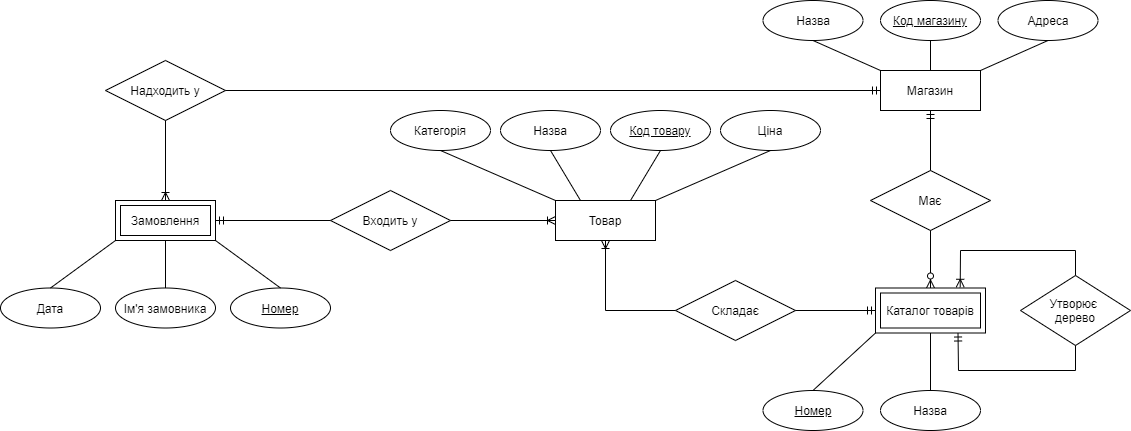

The diagram above was exported from draw.io. Its source (the exported page's mxGraphModel, read from the mxfile embedded in the PNG):
<mxGraphModel dx="998" dy="559" grid="1" gridSize="10" guides="1" tooltips="1" connect="1" arrows="1" fold="1" page="1" pageScale="1" pageWidth="1250" pageHeight="500" math="0" shadow="0" extFonts="Permanent Marker^https://fonts.googleapis.com/css?family=Permanent+Marker">
  <root>
    <mxCell id="0" />
    <mxCell id="1" parent="0" />
    <mxCell id="-3UHHOOERyQAwR8r0d5W-11" value="Товар" style="whiteSpace=wrap;html=1;align=center;fillColor=#FFFFFF;" parent="1" vertex="1">
      <mxGeometry x="645" y="240" width="100" height="40" as="geometry" />
    </mxCell>
    <mxCell id="-3UHHOOERyQAwR8r0d5W-12" value="Назва" style="ellipse;whiteSpace=wrap;html=1;align=center;fillColor=#FFFFFF;" parent="1" vertex="1">
      <mxGeometry x="590" y="150" width="100" height="40" as="geometry" />
    </mxCell>
    <mxCell id="-3UHHOOERyQAwR8r0d5W-13" value="Код товару" style="ellipse;whiteSpace=wrap;html=1;align=center;fontStyle=4;fillColor=#FFFFFF;" parent="1" vertex="1">
      <mxGeometry x="700" y="150" width="100" height="40" as="geometry" />
    </mxCell>
    <mxCell id="-3UHHOOERyQAwR8r0d5W-14" value="Ціна" style="ellipse;whiteSpace=wrap;html=1;align=center;fillColor=#FFFFFF;" parent="1" vertex="1">
      <mxGeometry x="810" y="150" width="100" height="40" as="geometry" />
    </mxCell>
    <mxCell id="-3UHHOOERyQAwR8r0d5W-15" value="" style="endArrow=none;html=1;rounded=0;entryX=0.5;entryY=1;entryDx=0;entryDy=0;exitX=1;exitY=0;exitDx=0;exitDy=0;" parent="1" source="-3UHHOOERyQAwR8r0d5W-11" target="-3UHHOOERyQAwR8r0d5W-14" edge="1">
      <mxGeometry relative="1" as="geometry">
        <mxPoint x="735" y="240" as="sourcePoint" />
        <mxPoint x="895" y="240" as="targetPoint" />
      </mxGeometry>
    </mxCell>
    <mxCell id="-3UHHOOERyQAwR8r0d5W-16" value="" style="endArrow=none;html=1;rounded=0;exitX=0.75;exitY=0;exitDx=0;exitDy=0;entryX=0.5;entryY=1;entryDx=0;entryDy=0;" parent="1" source="-3UHHOOERyQAwR8r0d5W-11" target="-3UHHOOERyQAwR8r0d5W-13" edge="1">
      <mxGeometry relative="1" as="geometry">
        <mxPoint x="855" y="420" as="sourcePoint" />
        <mxPoint x="1015" y="420" as="targetPoint" />
      </mxGeometry>
    </mxCell>
    <mxCell id="-3UHHOOERyQAwR8r0d5W-17" value="" style="endArrow=none;html=1;rounded=0;exitX=0.5;exitY=1;exitDx=0;exitDy=0;entryX=0.25;entryY=0;entryDx=0;entryDy=0;" parent="1" source="-3UHHOOERyQAwR8r0d5W-12" target="-3UHHOOERyQAwR8r0d5W-11" edge="1">
      <mxGeometry relative="1" as="geometry">
        <mxPoint x="505" y="240" as="sourcePoint" />
        <mxPoint x="645" y="240" as="targetPoint" />
      </mxGeometry>
    </mxCell>
    <mxCell id="-3UHHOOERyQAwR8r0d5W-18" value="Складає" style="shape=rhombus;perimeter=rhombusPerimeter;whiteSpace=wrap;html=1;align=center;fillColor=#FFFFFF;" parent="1" vertex="1">
      <mxGeometry x="765" y="320" width="120" height="60" as="geometry" />
    </mxCell>
    <mxCell id="-3UHHOOERyQAwR8r0d5W-20" value="" style="endArrow=ERoneToMany;html=1;rounded=0;exitX=0;exitY=0.5;exitDx=0;exitDy=0;entryX=0.5;entryY=1;entryDx=0;entryDy=0;startArrow=none;startFill=0;endFill=0;" parent="1" source="-3UHHOOERyQAwR8r0d5W-18" target="-3UHHOOERyQAwR8r0d5W-11" edge="1">
      <mxGeometry relative="1" as="geometry">
        <mxPoint x="695" y="350" as="sourcePoint" />
        <mxPoint x="695" y="290" as="targetPoint" />
        <Array as="points">
          <mxPoint x="695" y="350" />
        </Array>
      </mxGeometry>
    </mxCell>
    <mxCell id="-3UHHOOERyQAwR8r0d5W-22" value="" style="endArrow=ERmandOne;html=1;rounded=0;exitX=1;exitY=0.5;exitDx=0;exitDy=0;entryX=0;entryY=0.5;entryDx=0;entryDy=0;endFill=0;" parent="1" edge="1">
      <mxGeometry relative="1" as="geometry">
        <mxPoint x="885" y="350" as="sourcePoint" />
        <mxPoint x="965" y="350" as="targetPoint" />
      </mxGeometry>
    </mxCell>
    <mxCell id="-3UHHOOERyQAwR8r0d5W-27" value="Магазин" style="whiteSpace=wrap;html=1;align=center;fillColor=#FFFFFF;" parent="1" vertex="1">
      <mxGeometry x="970" y="110" width="100" height="40" as="geometry" />
    </mxCell>
    <mxCell id="-3UHHOOERyQAwR8r0d5W-28" value="Категорія" style="ellipse;whiteSpace=wrap;html=1;align=center;fillColor=#FFFFFF;" parent="1" vertex="1">
      <mxGeometry x="480" y="150" width="100" height="40" as="geometry" />
    </mxCell>
    <mxCell id="-3UHHOOERyQAwR8r0d5W-29" value="" style="endArrow=none;html=1;rounded=0;entryX=0.5;entryY=1;entryDx=0;entryDy=0;exitX=0;exitY=0;exitDx=0;exitDy=0;" parent="1" source="-3UHHOOERyQAwR8r0d5W-11" target="-3UHHOOERyQAwR8r0d5W-28" edge="1">
      <mxGeometry relative="1" as="geometry">
        <mxPoint x="905" y="410" as="sourcePoint" />
        <mxPoint x="1065" y="410" as="targetPoint" />
      </mxGeometry>
    </mxCell>
    <mxCell id="-3UHHOOERyQAwR8r0d5W-30" value="&lt;u&gt;Код магазину&lt;/u&gt;" style="ellipse;whiteSpace=wrap;html=1;align=center;fillColor=#FFFFFF;" parent="1" vertex="1">
      <mxGeometry x="970" y="40" width="100" height="40" as="geometry" />
    </mxCell>
    <mxCell id="-3UHHOOERyQAwR8r0d5W-32" value="" style="endArrow=none;html=1;rounded=0;entryX=0.5;entryY=1;entryDx=0;entryDy=0;exitX=0.5;exitY=0;exitDx=0;exitDy=0;" parent="1" source="-3UHHOOERyQAwR8r0d5W-27" target="-3UHHOOERyQAwR8r0d5W-30" edge="1">
      <mxGeometry relative="1" as="geometry">
        <mxPoint x="1030" y="200" as="sourcePoint" />
        <mxPoint x="1110" y="200" as="targetPoint" />
      </mxGeometry>
    </mxCell>
    <mxCell id="-3UHHOOERyQAwR8r0d5W-33" value="Має" style="shape=rhombus;perimeter=rhombusPerimeter;whiteSpace=wrap;html=1;align=center;fillColor=#FFFFFF;" parent="1" vertex="1">
      <mxGeometry x="960" y="210" width="120" height="60" as="geometry" />
    </mxCell>
    <mxCell id="-3UHHOOERyQAwR8r0d5W-36" value="" style="endArrow=ERmandOne;html=1;rounded=0;exitX=0.5;exitY=0;exitDx=0;exitDy=0;entryX=0.5;entryY=1;entryDx=0;entryDy=0;endFill=0;" parent="1" source="-3UHHOOERyQAwR8r0d5W-33" target="-3UHHOOERyQAwR8r0d5W-27" edge="1">
      <mxGeometry relative="1" as="geometry">
        <mxPoint x="1020" y="210" as="sourcePoint" />
        <mxPoint x="1023" y="170" as="targetPoint" />
      </mxGeometry>
    </mxCell>
    <mxCell id="-3UHHOOERyQAwR8r0d5W-38" value="Адреса" style="ellipse;whiteSpace=wrap;html=1;align=center;fillColor=#FFFFFF;" parent="1" vertex="1">
      <mxGeometry x="1087.5" y="40" width="100" height="40" as="geometry" />
    </mxCell>
    <mxCell id="-3UHHOOERyQAwR8r0d5W-40" value="" style="endArrow=none;html=1;rounded=0;entryX=0.5;entryY=1;entryDx=0;entryDy=0;exitX=1;exitY=0;exitDx=0;exitDy=0;" parent="1" source="-3UHHOOERyQAwR8r0d5W-27" target="-3UHHOOERyQAwR8r0d5W-38" edge="1">
      <mxGeometry relative="1" as="geometry">
        <mxPoint x="1052.5" y="110" as="sourcePoint" />
        <mxPoint x="1212.5" y="110" as="targetPoint" />
      </mxGeometry>
    </mxCell>
    <mxCell id="-3UHHOOERyQAwR8r0d5W-42" value="Входить у" style="shape=rhombus;perimeter=rhombusPerimeter;whiteSpace=wrap;html=1;align=center;fillColor=#FFFFFF;" parent="1" vertex="1">
      <mxGeometry x="420" y="230" width="120" height="60" as="geometry" />
    </mxCell>
    <mxCell id="-3UHHOOERyQAwR8r0d5W-44" value="Номер" style="ellipse;whiteSpace=wrap;html=1;align=center;fontStyle=4;fillColor=#FFFFFF;" parent="1" vertex="1">
      <mxGeometry x="320" y="327.5" width="100" height="40" as="geometry" />
    </mxCell>
    <mxCell id="-3UHHOOERyQAwR8r0d5W-45" value="" style="endArrow=none;html=1;rounded=0;entryX=1;entryY=1;entryDx=0;entryDy=0;exitX=0.5;exitY=0;exitDx=0;exitDy=0;" parent="1" source="-3UHHOOERyQAwR8r0d5W-44" target="7K6EbDV7yhqOkcET-nWD-6" edge="1">
      <mxGeometry relative="1" as="geometry">
        <mxPoint x="630" y="619" as="sourcePoint" />
        <mxPoint x="645" y="590" as="targetPoint" />
      </mxGeometry>
    </mxCell>
    <mxCell id="-3UHHOOERyQAwR8r0d5W-47" value="" style="endArrow=ERzeroToMany;html=1;rounded=0;entryX=0.5;entryY=0;entryDx=0;entryDy=0;exitX=0.5;exitY=1;exitDx=0;exitDy=0;endFill=1;" parent="1" source="-3UHHOOERyQAwR8r0d5W-33" target="7K6EbDV7yhqOkcET-nWD-9" edge="1">
      <mxGeometry relative="1" as="geometry">
        <mxPoint x="795" y="260" as="sourcePoint" />
        <mxPoint x="1015" y="330" as="targetPoint" />
      </mxGeometry>
    </mxCell>
    <mxCell id="-3UHHOOERyQAwR8r0d5W-49" value="" style="endArrow=ERmandOne;html=1;rounded=0;entryX=1;entryY=0.5;entryDx=0;entryDy=0;exitX=0;exitY=0.5;exitDx=0;exitDy=0;startArrow=none;startFill=0;endFill=0;" parent="1" source="-3UHHOOERyQAwR8r0d5W-42" target="7K6EbDV7yhqOkcET-nWD-6" edge="1">
      <mxGeometry relative="1" as="geometry">
        <mxPoint x="795" y="430" as="sourcePoint" />
        <mxPoint x="695" y="500" as="targetPoint" />
      </mxGeometry>
    </mxCell>
    <mxCell id="-3UHHOOERyQAwR8r0d5W-53" value="" style="endArrow=ERoneToMany;html=1;rounded=0;entryX=0;entryY=0.5;entryDx=0;entryDy=0;exitX=1;exitY=0.5;exitDx=0;exitDy=0;endFill=0;" parent="1" source="-3UHHOOERyQAwR8r0d5W-42" target="-3UHHOOERyQAwR8r0d5W-11" edge="1">
      <mxGeometry relative="1" as="geometry">
        <mxPoint x="695" y="370" as="sourcePoint" />
        <mxPoint x="694.5799999999999" y="290" as="targetPoint" />
      </mxGeometry>
    </mxCell>
    <mxCell id="7K6EbDV7yhqOkcET-nWD-1" value="Назва" style="ellipse;whiteSpace=wrap;html=1;align=center;fillColor=#FFFFFF;" parent="1" vertex="1">
      <mxGeometry x="852.5" y="40" width="100" height="40" as="geometry" />
    </mxCell>
    <mxCell id="7K6EbDV7yhqOkcET-nWD-2" value="" style="endArrow=none;html=1;rounded=0;exitX=0.5;exitY=1;exitDx=0;exitDy=0;entryX=0;entryY=0;entryDx=0;entryDy=0;" parent="1" source="7K6EbDV7yhqOkcET-nWD-1" target="-3UHHOOERyQAwR8r0d5W-27" edge="1">
      <mxGeometry relative="1" as="geometry">
        <mxPoint x="812.5" y="110" as="sourcePoint" />
        <mxPoint x="950" y="110" as="targetPoint" />
      </mxGeometry>
    </mxCell>
    <mxCell id="7K6EbDV7yhqOkcET-nWD-6" value="Замовлення" style="shape=ext;margin=3;double=1;whiteSpace=wrap;html=1;align=center;" parent="1" vertex="1">
      <mxGeometry x="205" y="240" width="100" height="40" as="geometry" />
    </mxCell>
    <mxCell id="7K6EbDV7yhqOkcET-nWD-7" value="Ім'я замовника" style="ellipse;whiteSpace=wrap;html=1;align=center;" parent="1" vertex="1">
      <mxGeometry x="205" y="327.5" width="100" height="40" as="geometry" />
    </mxCell>
    <mxCell id="7K6EbDV7yhqOkcET-nWD-8" value="" style="endArrow=none;html=1;rounded=0;entryX=0.5;entryY=1;entryDx=0;entryDy=0;exitX=0.5;exitY=0;exitDx=0;exitDy=0;" parent="1" source="7K6EbDV7yhqOkcET-nWD-7" target="7K6EbDV7yhqOkcET-nWD-6" edge="1">
      <mxGeometry relative="1" as="geometry">
        <mxPoint x="570" y="619" as="sourcePoint" />
        <mxPoint x="730" y="619" as="targetPoint" />
      </mxGeometry>
    </mxCell>
    <mxCell id="7K6EbDV7yhqOkcET-nWD-9" value="Каталог товарів" style="shape=ext;margin=3;double=1;whiteSpace=wrap;html=1;align=center;" parent="1" vertex="1">
      <mxGeometry x="965" y="327.5" width="110" height="45" as="geometry" />
    </mxCell>
    <mxCell id="7K6EbDV7yhqOkcET-nWD-10" value="Утворює &lt;br&gt;дерево" style="shape=rhombus;perimeter=rhombusPerimeter;whiteSpace=wrap;html=1;align=center;" parent="1" vertex="1">
      <mxGeometry x="1110" y="315" width="110" height="70" as="geometry" />
    </mxCell>
    <mxCell id="7K6EbDV7yhqOkcET-nWD-12" value="Надходить у" style="shape=rhombus;perimeter=rhombusPerimeter;whiteSpace=wrap;html=1;align=center;" parent="1" vertex="1">
      <mxGeometry x="195" y="100" width="120" height="60" as="geometry" />
    </mxCell>
    <mxCell id="7K6EbDV7yhqOkcET-nWD-13" value="" style="endArrow=ERoneToMany;html=1;rounded=0;entryX=0.5;entryY=0;entryDx=0;entryDy=0;exitX=0.5;exitY=1;exitDx=0;exitDy=0;endFill=0;" parent="1" source="7K6EbDV7yhqOkcET-nWD-12" target="7K6EbDV7yhqOkcET-nWD-6" edge="1">
      <mxGeometry relative="1" as="geometry">
        <mxPoint x="350" y="140" as="sourcePoint" />
        <mxPoint x="770" y="565" as="targetPoint" />
      </mxGeometry>
    </mxCell>
    <mxCell id="7K6EbDV7yhqOkcET-nWD-15" value="" style="endArrow=ERmandOne;html=1;rounded=0;exitX=1;exitY=0.5;exitDx=0;exitDy=0;entryX=0;entryY=0.5;entryDx=0;entryDy=0;endFill=0;" parent="1" source="7K6EbDV7yhqOkcET-nWD-12" target="-3UHHOOERyQAwR8r0d5W-27" edge="1">
      <mxGeometry relative="1" as="geometry">
        <mxPoint x="1080" y="615" as="sourcePoint" />
        <mxPoint x="750" y="150" as="targetPoint" />
      </mxGeometry>
    </mxCell>
    <mxCell id="7K6EbDV7yhqOkcET-nWD-21" value="Назва" style="ellipse;whiteSpace=wrap;html=1;align=center;" parent="1" vertex="1">
      <mxGeometry x="970" y="430" width="100" height="40" as="geometry" />
    </mxCell>
    <mxCell id="7K6EbDV7yhqOkcET-nWD-22" value="Номер" style="ellipse;whiteSpace=wrap;html=1;align=center;fontStyle=4;" parent="1" vertex="1">
      <mxGeometry x="852.5" y="430" width="100" height="40" as="geometry" />
    </mxCell>
    <mxCell id="_pnZnpw89_5AcAnvKk02-1" value="Дата" style="ellipse;whiteSpace=wrap;html=1;align=center;" parent="1" vertex="1">
      <mxGeometry x="90" y="327.5" width="100" height="40" as="geometry" />
    </mxCell>
    <mxCell id="_pnZnpw89_5AcAnvKk02-2" value="" style="endArrow=none;html=1;rounded=0;entryX=0.5;entryY=0;entryDx=0;entryDy=0;exitX=0;exitY=1;exitDx=0;exitDy=0;" parent="1" source="7K6EbDV7yhqOkcET-nWD-6" target="_pnZnpw89_5AcAnvKk02-1" edge="1">
      <mxGeometry relative="1" as="geometry">
        <mxPoint x="1000" y="585" as="sourcePoint" />
        <mxPoint x="1160" y="585" as="targetPoint" />
      </mxGeometry>
    </mxCell>
    <mxCell id="xb9avYca51UgTiZEiRJd-3" value="" style="endArrow=none;html=1;rounded=0;exitX=0.75;exitY=1;exitDx=0;exitDy=0;entryX=0.5;entryY=1;entryDx=0;entryDy=0;endFill=0;startArrow=ERmandOne;startFill=0;" parent="1" source="7K6EbDV7yhqOkcET-nWD-9" target="7K6EbDV7yhqOkcET-nWD-10" edge="1">
      <mxGeometry relative="1" as="geometry">
        <mxPoint x="1000" y="410" as="sourcePoint" />
        <mxPoint x="1160" y="410" as="targetPoint" />
        <Array as="points">
          <mxPoint x="1048" y="410" />
          <mxPoint x="1165" y="410" />
        </Array>
      </mxGeometry>
    </mxCell>
    <mxCell id="xb9avYca51UgTiZEiRJd-4" value="" style="endArrow=none;html=1;rounded=0;exitX=0.77;exitY=-0.016;exitDx=0;exitDy=0;entryX=0.5;entryY=0;entryDx=0;entryDy=0;exitPerimeter=0;endFill=0;startArrow=ERoneToMany;startFill=0;" parent="1" source="7K6EbDV7yhqOkcET-nWD-9" target="7K6EbDV7yhqOkcET-nWD-10" edge="1">
      <mxGeometry relative="1" as="geometry">
        <mxPoint x="1040" y="252.5" as="sourcePoint" />
        <mxPoint x="1157.5" y="265" as="targetPoint" />
        <Array as="points">
          <mxPoint x="1050" y="290" />
          <mxPoint x="1165" y="290" />
        </Array>
      </mxGeometry>
    </mxCell>
    <mxCell id="xb9avYca51UgTiZEiRJd-5" value="" style="endArrow=none;html=1;rounded=0;exitX=0.5;exitY=0;exitDx=0;exitDy=0;entryX=0;entryY=1;entryDx=0;entryDy=0;" parent="1" source="7K6EbDV7yhqOkcET-nWD-22" target="7K6EbDV7yhqOkcET-nWD-9" edge="1">
      <mxGeometry relative="1" as="geometry">
        <mxPoint x="910" y="400" as="sourcePoint" />
        <mxPoint x="1070" y="400" as="targetPoint" />
      </mxGeometry>
    </mxCell>
    <mxCell id="xb9avYca51UgTiZEiRJd-6" value="" style="endArrow=none;html=1;rounded=0;exitX=0.5;exitY=0;exitDx=0;exitDy=0;entryX=0.5;entryY=1;entryDx=0;entryDy=0;" parent="1" source="7K6EbDV7yhqOkcET-nWD-21" target="7K6EbDV7yhqOkcET-nWD-9" edge="1">
      <mxGeometry relative="1" as="geometry">
        <mxPoint x="930" y="450" as="sourcePoint" />
        <mxPoint x="1090" y="450" as="targetPoint" />
      </mxGeometry>
    </mxCell>
  </root>
</mxGraphModel>